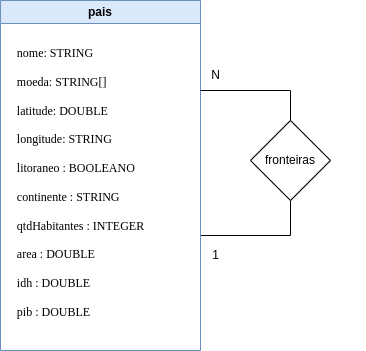

The diagram above was exported from draw.io. Its source (the exported page's mxGraphModel, read from the mxfile embedded in the PNG):
<mxGraphModel dx="880" dy="459" grid="1" gridSize="10" guides="1" tooltips="1" connect="1" arrows="1" fold="1" page="1" pageScale="1" pageWidth="827" pageHeight="1169" math="0" shadow="0">
  <root>
    <mxCell id="0" />
    <mxCell id="1" parent="0" />
    <mxCell id="gqd2cP5mvnSGphieJ3p--7" style="edgeStyle=orthogonalEdgeStyle;rounded=0;orthogonalLoop=1;jettySize=auto;html=1;entryX=0.5;entryY=1;entryDx=0;entryDy=0;endArrow=none;endFill=0;" edge="1" parent="1" source="gqd2cP5mvnSGphieJ3p--1" target="gqd2cP5mvnSGphieJ3p--6">
      <mxGeometry relative="1" as="geometry">
        <Array as="points">
          <mxPoint x="530" y="455" />
        </Array>
      </mxGeometry>
    </mxCell>
    <mxCell id="gqd2cP5mvnSGphieJ3p--1" value="pais" style="swimlane;whiteSpace=wrap;html=1;fillColor=#dae8fc;strokeColor=#6c8ebf;swimlaneFillColor=default;startSize=23;" vertex="1" parent="1">
      <mxGeometry x="240" y="220" width="200" height="350" as="geometry">
        <mxRectangle x="40" y="200" width="140" height="30" as="alternateBounds" />
      </mxGeometry>
    </mxCell>
    <mxCell id="gqd2cP5mvnSGphieJ3p--2" value="&lt;div style=&quot;text-align: justify;&quot;&gt;&lt;br&gt;&lt;/div&gt;&lt;div style=&quot;text-align: justify;&quot;&gt;&lt;font face=&quot;Verdana&quot;&gt;&lt;span style=&quot;background-color: initial;&quot;&gt;nome: STRING&lt;/span&gt;&lt;/font&gt;&lt;/div&gt;&lt;div style=&quot;text-align: justify;&quot;&gt;&lt;font face=&quot;Verdana&quot;&gt;&lt;span style=&quot;background-color: initial;&quot;&gt;&lt;br&gt;&lt;/span&gt;&lt;/font&gt;&lt;/div&gt;&lt;div style=&quot;text-align: justify;&quot;&gt;&lt;font face=&quot;Verdana&quot;&gt;&lt;span style=&quot;background-color: initial;&quot;&gt;moeda: STRING[]&lt;/span&gt;&lt;/font&gt;&lt;/div&gt;&lt;div style=&quot;text-align: justify;&quot;&gt;&lt;font face=&quot;Verdana&quot;&gt;&lt;br&gt;&lt;span style=&quot;background-color: initial;&quot;&gt;latitude: DOUBLE&lt;/span&gt;&lt;/font&gt;&lt;/div&gt;&lt;div style=&quot;text-align: justify;&quot;&gt;&lt;font face=&quot;Verdana&quot;&gt;&lt;br&gt;&lt;span style=&quot;background-color: initial;&quot;&gt;longitude: STRING&lt;/span&gt;&lt;/font&gt;&lt;/div&gt;&lt;div style=&quot;text-align: justify;&quot;&gt;&lt;font face=&quot;Verdana&quot;&gt;&lt;br&gt;&lt;span style=&quot;background-color: initial;&quot;&gt;litoraneo : BOOLEANO&lt;/span&gt;&lt;/font&gt;&lt;br&gt;&lt;/div&gt;&lt;div style=&quot;text-align: justify;&quot;&gt;&lt;br&gt;&lt;/div&gt;&lt;div style=&quot;text-align: justify;&quot;&gt;&lt;font face=&quot;Verdana&quot;&gt;continente : STRING&lt;/font&gt;&lt;/div&gt;&lt;div style=&quot;text-align: justify;&quot;&gt;&lt;font face=&quot;Verdana&quot;&gt;&lt;br&gt;&lt;/font&gt;&lt;/div&gt;&lt;div style=&quot;text-align: justify;&quot;&gt;&lt;font face=&quot;Verdana&quot;&gt;qtdHabitantes : INTEGER&lt;/font&gt;&lt;/div&gt;&lt;div style=&quot;text-align: justify;&quot;&gt;&lt;font face=&quot;Verdana&quot;&gt;&lt;br&gt;&lt;/font&gt;&lt;/div&gt;&lt;div style=&quot;text-align: justify;&quot;&gt;&lt;font face=&quot;Verdana&quot;&gt;area : DOUBLE&lt;/font&gt;&lt;/div&gt;&lt;div style=&quot;text-align: justify;&quot;&gt;&lt;font face=&quot;Verdana&quot;&gt;&lt;br&gt;&lt;/font&gt;&lt;/div&gt;&lt;div style=&quot;text-align: justify;&quot;&gt;&lt;font face=&quot;Verdana&quot;&gt;idh : DOUBLE&lt;/font&gt;&lt;/div&gt;&lt;div style=&quot;text-align: justify;&quot;&gt;&lt;font face=&quot;Verdana&quot;&gt;&lt;br&gt;&lt;/font&gt;&lt;/div&gt;&lt;div style=&quot;text-align: justify;&quot;&gt;&lt;font face=&quot;Verdana&quot;&gt;pib : DOUBLE&lt;/font&gt;&lt;/div&gt;" style="text;html=1;align=center;verticalAlign=middle;resizable=0;points=[];autosize=1;strokeColor=none;fillColor=none;" vertex="1" parent="gqd2cP5mvnSGphieJ3p--1">
      <mxGeometry x="5" y="25" width="150" height="300" as="geometry" />
    </mxCell>
    <mxCell id="gqd2cP5mvnSGphieJ3p--9" style="edgeStyle=orthogonalEdgeStyle;rounded=0;orthogonalLoop=1;jettySize=auto;html=1;endArrow=none;endFill=0;" edge="1" parent="1" source="gqd2cP5mvnSGphieJ3p--6">
      <mxGeometry relative="1" as="geometry">
        <mxPoint x="440" y="310" as="targetPoint" />
        <Array as="points">
          <mxPoint x="530" y="310" />
        </Array>
      </mxGeometry>
    </mxCell>
    <mxCell id="gqd2cP5mvnSGphieJ3p--6" value="fronteiras" style="rhombus;whiteSpace=wrap;html=1;" vertex="1" parent="1">
      <mxGeometry x="490" y="340" width="80" height="80" as="geometry" />
    </mxCell>
    <mxCell id="gqd2cP5mvnSGphieJ3p--11" value="1" style="text;html=1;align=center;verticalAlign=middle;resizable=0;points=[];autosize=1;strokeColor=none;fillColor=none;" vertex="1" parent="1">
      <mxGeometry x="440" y="460" width="30" height="30" as="geometry" />
    </mxCell>
    <mxCell id="gqd2cP5mvnSGphieJ3p--12" value="&lt;blockquote style=&quot;margin: 0 0 0 40px; border: none; padding: 0px;&quot;&gt;&lt;br&gt;&lt;/blockquote&gt;" style="text;html=1;align=center;verticalAlign=middle;resizable=0;points=[];autosize=1;strokeColor=none;fillColor=none;" vertex="1" parent="1">
      <mxGeometry x="545" y="520" width="60" height="30" as="geometry" />
    </mxCell>
    <mxCell id="gqd2cP5mvnSGphieJ3p--13" value="N" style="text;html=1;align=center;verticalAlign=middle;resizable=0;points=[];autosize=1;strokeColor=none;fillColor=none;" vertex="1" parent="1">
      <mxGeometry x="440" y="280" width="30" height="30" as="geometry" />
    </mxCell>
  </root>
</mxGraphModel>